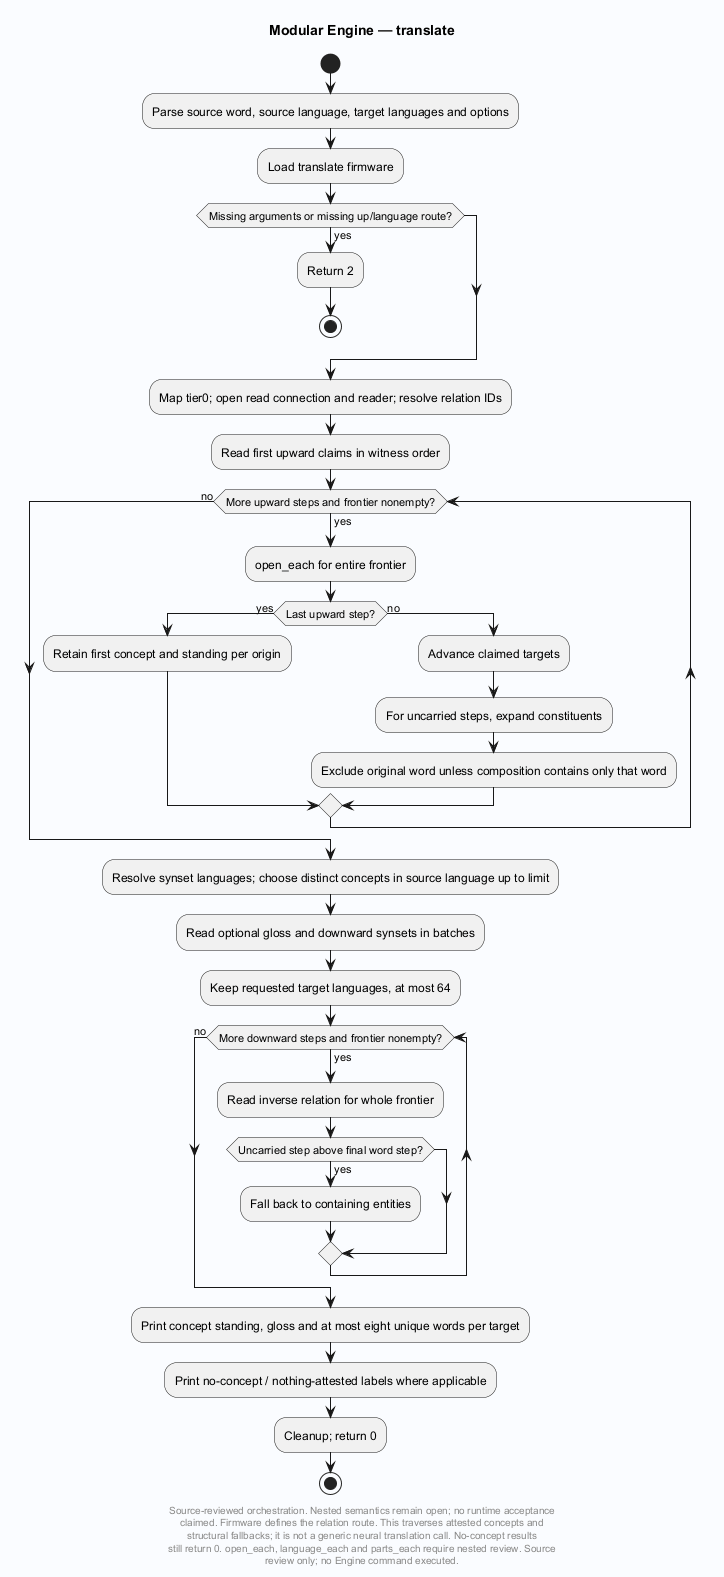

The diagram above was rendered by PlantUML. Its source (embedded in the PNG):
@startuml
' Evidence: Laplace-Engine/src/pull.c SHA256 793cafbb4658ff28468316606160696674b1aefe34aa43af2b5a03f9c4eff7e0
skinparam backgroundColor #FAFCFF
skinparam shadowing false
skinparam defaultFontName SansSerif
title Modular Engine — translate
start

:Parse source word, source language, target languages and options;
:Load translate firmware;
if (Missing arguments or missing up/language route?) then (yes)
 :Return 2;
 stop
endif
:Map tier0; open read connection and reader; resolve relation IDs;
:Read first upward claims in witness order;
while (More upward steps and frontier nonempty?) is (yes)
 :open_each for entire frontier;
 if (Last upward step?) then (yes)
  :Retain first concept and standing per origin;
 else (no)
  :Advance claimed targets;
  :For uncarried steps, expand constituents;
  :Exclude original word unless composition contains only that word;
 endif
endwhile (no)
:Resolve synset languages; choose distinct concepts in source language up to limit;
:Read optional gloss and downward synsets in batches;
:Keep requested target languages, at most 64;
while (More downward steps and frontier nonempty?) is (yes)
 :Read inverse relation for whole frontier;
 if (Uncarried step above final word step?) then (yes)
  :Fall back to containing entities;
 endif
endwhile (no)
:Print concept standing, gloss and at most eight unique words per target;
:Print no-concept / nothing-attested labels where applicable;
:Cleanup; return 0;
stop
footer
Source-reviewed orchestration. Nested semantics remain open; no runtime acceptance
claimed. Firmware defines the relation route. This traverses attested concepts and
structural fallbacks; it is not a generic neural translation call. No-concept results
still return 0. open_each, language_each and parts_each require nested review. Source
review only; no Engine command executed.
end footer

@enduml